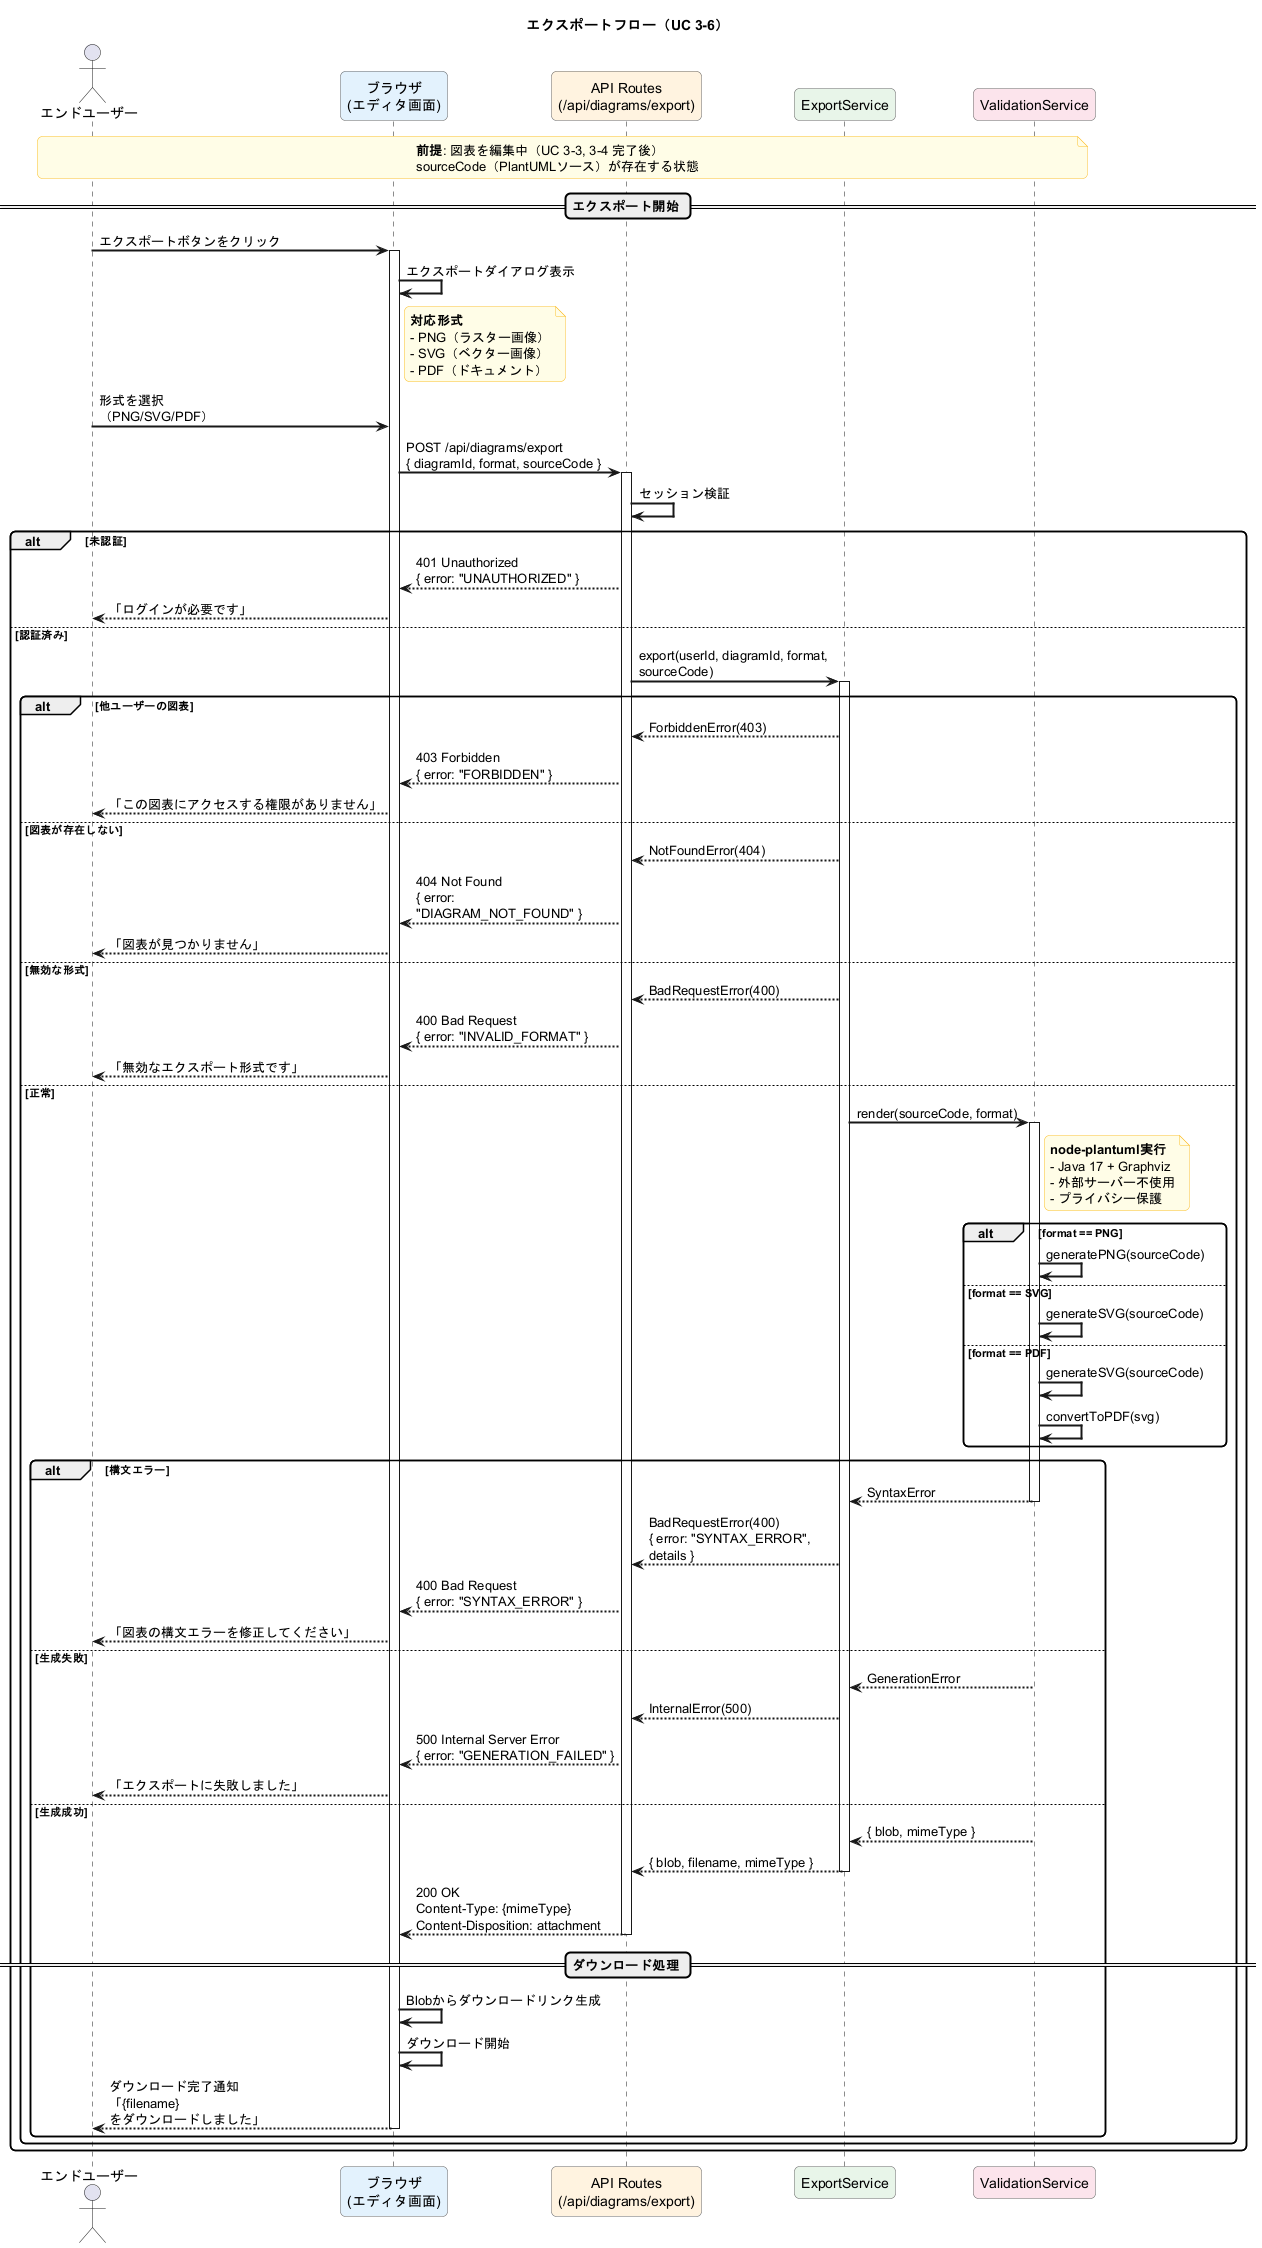

The diagram above was rendered by PlantUML. Its source (embedded in the PNG):
@startuml PlantUML_Studio_Sequence_Export
'==================================================
' シーケンス図: エクスポートフロー
' UC 3-6 図表をエクスポートする
' 基準: 業務フロー図 3.6.2, 機能一覧表 F-DGM-06
' 検証: Context7 MCP - PlantUML Sequence Diagram
'==================================================

skinparam sequenceArrowThickness 2
skinparam roundcorner 10
skinparam maxmessagesize 200

skinparam participant {
    BackgroundColor #FAFAFA
    BorderColor #666666
}

skinparam note {
    BackgroundColor #FFFDE7
    BorderColor #FBC02D
}

title エクスポートフロー（UC 3-6）

actor "エンドユーザー" as user
participant "ブラウザ\n(エディタ画面)" as browser #E3F2FD
participant "API Routes\n(/api/diagrams/export)" as APIRoutes #FFF3E0
participant "ExportService" as ExportService #E8F5E9
participant "ValidationService" as ValidationService #FCE4EC

note over user, ValidationService
  **前提**: 図表を編集中（UC 3-3, 3-4 完了後）
  sourceCode（PlantUMLソース）が存在する状態
end note

== エクスポート開始 ==

user -> browser : エクスポートボタンをクリック
activate browser

browser -> browser : エクスポートダイアログ表示

note right of browser
  **対応形式**
  - PNG（ラスター画像）
  - SVG（ベクター画像）
  - PDF（ドキュメント）
end note

user -> browser : 形式を選択\n（PNG/SVG/PDF）

browser -> APIRoutes : POST /api/diagrams/export\n{ diagramId, format, sourceCode }
activate APIRoutes

APIRoutes -> APIRoutes : セッション検証

alt 未認証
    APIRoutes --> browser : 401 Unauthorized\n{ error: "UNAUTHORIZED" }
    browser --> user : 「ログインが必要です」
else 認証済み
    APIRoutes -> ExportService : export(userId, diagramId, format, sourceCode)
    activate ExportService

    alt 他ユーザーの図表
        ExportService --> APIRoutes : ForbiddenError(403)
        APIRoutes --> browser : 403 Forbidden\n{ error: "FORBIDDEN" }
        browser --> user : 「この図表にアクセスする権限がありません」
    else 図表が存在しない
        ExportService --> APIRoutes : NotFoundError(404)
        APIRoutes --> browser : 404 Not Found\n{ error: "DIAGRAM_NOT_FOUND" }
        browser --> user : 「図表が見つかりません」
    else 無効な形式
        ExportService --> APIRoutes : BadRequestError(400)
        APIRoutes --> browser : 400 Bad Request\n{ error: "INVALID_FORMAT" }
        browser --> user : 「無効なエクスポート形式です」
    else 正常
        ExportService -> ValidationService : render(sourceCode, format)
        activate ValidationService

        note right of ValidationService
          **node-plantuml実行**
          - Java 17 + Graphviz
          - 外部サーバー不使用
          - プライバシー保護
        end note

        alt format == PNG
            ValidationService -> ValidationService : generatePNG(sourceCode)
        else format == SVG
            ValidationService -> ValidationService : generateSVG(sourceCode)
        else format == PDF
            ValidationService -> ValidationService : generateSVG(sourceCode)
            ValidationService -> ValidationService : convertToPDF(svg)
        end

        alt 構文エラー
            ValidationService --> ExportService : SyntaxError
            deactivate ValidationService
            ExportService --> APIRoutes : BadRequestError(400)\n{ error: "SYNTAX_ERROR", details }
            APIRoutes --> browser : 400 Bad Request\n{ error: "SYNTAX_ERROR" }
            browser --> user : 「図表の構文エラーを修正してください」
        else 生成失敗
            ValidationService --> ExportService : GenerationError
            deactivate ValidationService
            ExportService --> APIRoutes : InternalError(500)
            APIRoutes --> browser : 500 Internal Server Error\n{ error: "GENERATION_FAILED" }
            browser --> user : 「エクスポートに失敗しました」
        else 生成成功
            ValidationService --> ExportService : { blob, mimeType }
            deactivate ValidationService

            ExportService --> APIRoutes : { blob, filename, mimeType }
            deactivate ExportService

            APIRoutes --> browser : 200 OK\nContent-Type: {mimeType}\nContent-Disposition: attachment
            deactivate APIRoutes

            == ダウンロード処理 ==

            browser -> browser : Blobからダウンロードリンク生成
            browser -> browser : ダウンロード開始

            browser --> user : ダウンロード完了通知\n「{filename} をダウンロードしました」

            deactivate browser
        end
    end
end

@enduml